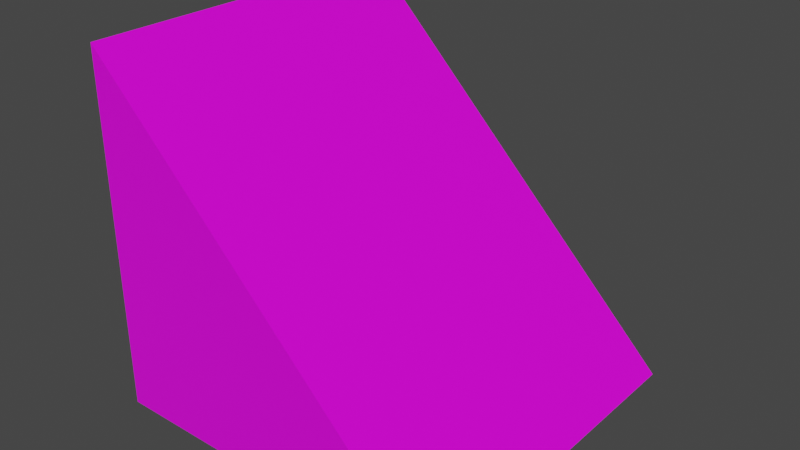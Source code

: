 # Source: SmallRamp.blend  (saved by Blender 2.80.74; exported with 4.5.12 LTS)
import bpy
from mathutils import Matrix  # noqa: F401  (used for matrix-valued properties, if any)

bpy.ops.wm.read_factory_settings(use_empty=True)
scene = bpy.context.scene
scene.name = 'Scene'

# ---- collections
col_collection = bpy.data.collections.new('Collection'); scene.collection.children.link(col_collection)

# ---- images (referenced by path relative to the original .blend; pixels are not part of the script)
import os
ASSET_DIR = os.environ.get("B2B_ASSET_DIR", "")  # directory of the original .blend (textures are referenced by path, not embedded)
HERE = os.path.dirname(os.path.abspath(__file__))  # packed textures are extracted next to this script under _unpacked/

def load_image(name, relpath, width, height, colorspace="sRGB"):
    """Load a texture the original file referenced (path relative to the .blend, or extracted next to this script)."""
    p = next((c for c in (os.path.join(HERE, relpath), os.path.join(ASSET_DIR, relpath)) if relpath and os.path.exists(c)), "")
    if p:
        img = bpy.data.images.load(p, check_existing=True)
        img.name = name
    else:  # same state as the original file: an image datablock whose file is absent (Cycles renders it pink)
        img = bpy.data.images.new(name, width, height)
        img.source = "FILE"
        img.filepath = "//" + (relpath or name)
    img.colorspace_settings.name = colorspace
    return img
img_texture_pallet_psd = load_image('Texture Pallet.psd', 'Texture Pallet.psd', 1024, 1024, 'sRGB')

# ---- materials (node trees are filled in below, after node groups)
mat_material = bpy.data.materials.new('Material')
mat_material.alpha_threshold = 0.0
mat_material.use_transparent_shadow = False
mat_material.line_color = (0.0, 0.0, 0.0, 1.0)

# ---- material node trees
mat_material.use_nodes = True; mat_material.node_tree.nodes.clear()
_N = mat_material.node_tree.nodes; _L = mat_material.node_tree.links
n0 = _N.new('ShaderNodeOutputMaterial'); n0.name = 'Material Output'; n0.location = (300, 300)
n1 = _N.new('ShaderNodeBsdfPrincipled'); n1.name = 'Principled BSDF'; n1.location = (10, 300)
n1.distribution = 'GGX'
n1.subsurface_method = 'BURLEY'
n1.inputs[2].default_value = 0.4
n1.inputs[3].default_value = 1.45
n1.inputs[27].default_value = (0.0, 0.0, 0.0, 1.0)
n1.inputs[28].default_value = 1.0
n2 = _N.new('ShaderNodeTexImage'); n2.name = 'Image Texture'; n2.location = (-280, 280)
n2.image = img_texture_pallet_psd
_L.new(n1.outputs[0], n0.inputs[0])
_L.new(n2.outputs[0], n1.inputs[0])
n0.is_active_output = True

# ---- world
world_world = bpy.data.worlds.new('World'); scene.world = world_world
world_world.use_nodes = True; world_world.node_tree.nodes.clear()
_N = world_world.node_tree.nodes; _L = world_world.node_tree.links
n0 = _N.new('ShaderNodeOutputWorld'); n0.name = 'World Output'; n0.location = (300, 300)
n1 = _N.new('ShaderNodeBackground'); n1.name = 'Background'; n1.location = (10, 300)
n1.inputs[0].default_value = (0.05088, 0.05088, 0.05088, 1.0)
_L.new(n1.outputs[0], n0.inputs[0])
n0.is_active_output = True
world_world.color = (0.05088, 0.05088, 0.05088)
world_world.use_sun_shadow = False
world_world.sun_shadow_jitter_overblur = 0.0

# ---- meshes
me_cube = bpy.data.meshes.new('Cube')
me_cube.from_pydata([(1.0, 1.0, -1.0), (1.0, -1.0, -1.0), (-1.0, 1.0, 1.0), (-1.0, 1.0, -1.0), (-1.0, -1.0, 1.0), (-1.0, -1.0, -1.0)], [], [(4, 5, 1), (5, 4, 2, 3), (3, 0, 1, 5), (3, 2, 0), (0, 2, 4, 1)])
_uv = me_cube.uv_layers.new(name='UVMap')
_uv.uv.foreach_set('vector', [0.1339, 0.816, 0.1474, 0.8327, 0.1339, 0.8494, 0.1418, 0.8494, 0.1608, 0.8494, 0.1608, 0.8731, 0.1418, 0.8731, 0.1228, 0.8494, 0.1418, 0.8494, 0.1418, 0.8731, 0.1228, 0.8731, 0.1608, 0.8327, 0.1474, 0.8494, 0.1474, 0.816, 0.1608, 0.8731, 0.1608, 0.8396, 0.1799, 0.8396, 0.1799, 0.8731])
me_cube.materials.append(mat_material)
me_cube.use_remesh_preserve_volume = False
me_cube.use_remesh_preserve_attributes = False
me_cube.use_mirror_vertex_groups = False
me_cube.update()

# ---- objects
ob_ramp = bpy.data.objects.new('Ramp', me_cube)

# ---- transforms, parenting, visibility, modifiers, constraints
ob_ramp.location = (0.0, 0.0, 0.0)
ob_ramp.lock_rotations_4d = False
ob_ramp.empty_display_type = 'ARROWS'
ob_ramp.lineart.crease_threshold = 0.0

# ---- collection membership
col_collection.objects.link(ob_ramp)

# ---- scene / render settings (as saved in the file)
scene.frame_start = 1; scene.frame_end = 250; scene.frame_set(1)
scene.render.engine = 'BLENDER_EEVEE_NEXT'
scene.cycles.use_denoising = False
scene.cycles.samples = 128
scene.cycles.sampling_pattern = 'TABULATED_SOBOL'
scene.cycles.use_adaptive_sampling = False
scene.cycles.use_light_tree = False
scene.view_settings.view_transform = 'Filmic'
bpy.context.view_layer.update()

# ---- added for rendering (the .blend has no active camera and no usable light): camera, sun
cam_auto = bpy.data.cameras.new('AutoCamera')
cam_auto.lens = 50.0
cam_auto.sensor_width = 36.0
cam_auto.clip_end = 1000.0
ob_auto_camera = bpy.data.objects.new('AutoCamera', cam_auto)
scene.collection.objects.link(ob_auto_camera)
ob_auto_camera.location = (3.20507, -3.84609, 2.56406)
ob_auto_camera.rotation_euler = (1.09748, -7.21219e-08, 0.694738)
scene.camera = ob_auto_camera
light_auto_sun = bpy.data.lights.new('AutoSun', 'SUN')
light_auto_sun.energy = 3.0
light_auto_sun.angle = 0.0523599
ob_auto_sun = bpy.data.objects.new('AutoSun', light_auto_sun)
scene.collection.objects.link(ob_auto_sun)
ob_auto_sun.rotation_euler = (0.872665, 0.174533, 0.523599)
bpy.context.view_layer.update()
